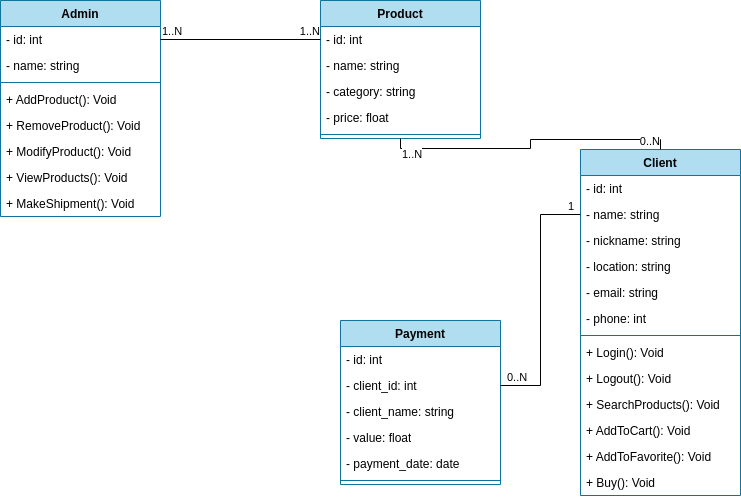

The diagram above was exported from draw.io. Its source (the exported page's mxGraphModel, read from the mxfile embedded in the PNG):
<mxGraphModel dx="1049" dy="524" grid="1" gridSize="10" guides="1" tooltips="1" connect="1" arrows="1" fold="1" page="1" pageScale="1" pageWidth="827" pageHeight="1169" math="0" shadow="0">
  <root>
    <mxCell id="0" />
    <mxCell id="1" parent="0" />
    <mxCell id="9xC8ZvsI6GP-c8dcD0VH-1" value="Client" style="swimlane;fontStyle=1;align=center;verticalAlign=top;childLayout=stackLayout;horizontal=1;startSize=26;horizontalStack=0;resizeParent=1;resizeParentMax=0;resizeLast=0;collapsible=1;marginBottom=0;whiteSpace=wrap;html=1;fillColor=#b1ddf0;strokeColor=#10739e;" parent="1" vertex="1">
      <mxGeometry x="600" y="189" width="160" height="346" as="geometry" />
    </mxCell>
    <mxCell id="9xC8ZvsI6GP-c8dcD0VH-2" value="- id: int" style="text;strokeColor=none;fillColor=none;align=left;verticalAlign=top;spacingLeft=4;spacingRight=4;overflow=hidden;rotatable=0;points=[[0,0.5],[1,0.5]];portConstraint=eastwest;whiteSpace=wrap;html=1;" parent="9xC8ZvsI6GP-c8dcD0VH-1" vertex="1">
      <mxGeometry y="26" width="160" height="26" as="geometry" />
    </mxCell>
    <mxCell id="9xC8ZvsI6GP-c8dcD0VH-26" value="- name: string" style="text;strokeColor=none;fillColor=none;align=left;verticalAlign=top;spacingLeft=4;spacingRight=4;overflow=hidden;rotatable=0;points=[[0,0.5],[1,0.5]];portConstraint=eastwest;whiteSpace=wrap;html=1;" parent="9xC8ZvsI6GP-c8dcD0VH-1" vertex="1">
      <mxGeometry y="52" width="160" height="26" as="geometry" />
    </mxCell>
    <mxCell id="9xC8ZvsI6GP-c8dcD0VH-25" value="- nickname: string" style="text;strokeColor=none;fillColor=none;align=left;verticalAlign=top;spacingLeft=4;spacingRight=4;overflow=hidden;rotatable=0;points=[[0,0.5],[1,0.5]];portConstraint=eastwest;whiteSpace=wrap;html=1;" parent="9xC8ZvsI6GP-c8dcD0VH-1" vertex="1">
      <mxGeometry y="78" width="160" height="26" as="geometry" />
    </mxCell>
    <mxCell id="9xC8ZvsI6GP-c8dcD0VH-29" value="- location: string" style="text;strokeColor=none;fillColor=none;align=left;verticalAlign=top;spacingLeft=4;spacingRight=4;overflow=hidden;rotatable=0;points=[[0,0.5],[1,0.5]];portConstraint=eastwest;whiteSpace=wrap;html=1;" parent="9xC8ZvsI6GP-c8dcD0VH-1" vertex="1">
      <mxGeometry y="104" width="160" height="26" as="geometry" />
    </mxCell>
    <mxCell id="9xC8ZvsI6GP-c8dcD0VH-28" value="- email: string" style="text;strokeColor=none;fillColor=none;align=left;verticalAlign=top;spacingLeft=4;spacingRight=4;overflow=hidden;rotatable=0;points=[[0,0.5],[1,0.5]];portConstraint=eastwest;whiteSpace=wrap;html=1;" parent="9xC8ZvsI6GP-c8dcD0VH-1" vertex="1">
      <mxGeometry y="130" width="160" height="26" as="geometry" />
    </mxCell>
    <mxCell id="9xC8ZvsI6GP-c8dcD0VH-27" value="- phone: int" style="text;strokeColor=none;fillColor=none;align=left;verticalAlign=top;spacingLeft=4;spacingRight=4;overflow=hidden;rotatable=0;points=[[0,0.5],[1,0.5]];portConstraint=eastwest;whiteSpace=wrap;html=1;" parent="9xC8ZvsI6GP-c8dcD0VH-1" vertex="1">
      <mxGeometry y="156" width="160" height="26" as="geometry" />
    </mxCell>
    <mxCell id="9xC8ZvsI6GP-c8dcD0VH-3" value="" style="line;strokeWidth=1;fillColor=none;align=left;verticalAlign=middle;spacingTop=-1;spacingLeft=3;spacingRight=3;rotatable=0;labelPosition=right;points=[];portConstraint=eastwest;strokeColor=inherit;" parent="9xC8ZvsI6GP-c8dcD0VH-1" vertex="1">
      <mxGeometry y="182" width="160" height="8" as="geometry" />
    </mxCell>
    <mxCell id="9xC8ZvsI6GP-c8dcD0VH-4" value="+ Login(): Void" style="text;strokeColor=none;fillColor=none;align=left;verticalAlign=top;spacingLeft=4;spacingRight=4;overflow=hidden;rotatable=0;points=[[0,0.5],[1,0.5]];portConstraint=eastwest;whiteSpace=wrap;html=1;" parent="9xC8ZvsI6GP-c8dcD0VH-1" vertex="1">
      <mxGeometry y="190" width="160" height="26" as="geometry" />
    </mxCell>
    <mxCell id="9xC8ZvsI6GP-c8dcD0VH-32" value="+ Logout(): Void" style="text;strokeColor=none;fillColor=none;align=left;verticalAlign=top;spacingLeft=4;spacingRight=4;overflow=hidden;rotatable=0;points=[[0,0.5],[1,0.5]];portConstraint=eastwest;whiteSpace=wrap;html=1;" parent="9xC8ZvsI6GP-c8dcD0VH-1" vertex="1">
      <mxGeometry y="216" width="160" height="26" as="geometry" />
    </mxCell>
    <mxCell id="9xC8ZvsI6GP-c8dcD0VH-31" value="+ SearchProducts(): Void" style="text;strokeColor=none;fillColor=none;align=left;verticalAlign=top;spacingLeft=4;spacingRight=4;overflow=hidden;rotatable=0;points=[[0,0.5],[1,0.5]];portConstraint=eastwest;whiteSpace=wrap;html=1;" parent="9xC8ZvsI6GP-c8dcD0VH-1" vertex="1">
      <mxGeometry y="242" width="160" height="26" as="geometry" />
    </mxCell>
    <mxCell id="9xC8ZvsI6GP-c8dcD0VH-30" value="+ AddToCart(): Void" style="text;strokeColor=none;fillColor=none;align=left;verticalAlign=top;spacingLeft=4;spacingRight=4;overflow=hidden;rotatable=0;points=[[0,0.5],[1,0.5]];portConstraint=eastwest;whiteSpace=wrap;html=1;" parent="9xC8ZvsI6GP-c8dcD0VH-1" vertex="1">
      <mxGeometry y="268" width="160" height="26" as="geometry" />
    </mxCell>
    <mxCell id="9xC8ZvsI6GP-c8dcD0VH-34" value="+ AddToFavorite(): Void" style="text;strokeColor=none;fillColor=none;align=left;verticalAlign=top;spacingLeft=4;spacingRight=4;overflow=hidden;rotatable=0;points=[[0,0.5],[1,0.5]];portConstraint=eastwest;whiteSpace=wrap;html=1;" parent="9xC8ZvsI6GP-c8dcD0VH-1" vertex="1">
      <mxGeometry y="294" width="160" height="26" as="geometry" />
    </mxCell>
    <mxCell id="9xC8ZvsI6GP-c8dcD0VH-33" value="+ Buy(): Void" style="text;strokeColor=none;fillColor=none;align=left;verticalAlign=top;spacingLeft=4;spacingRight=4;overflow=hidden;rotatable=0;points=[[0,0.5],[1,0.5]];portConstraint=eastwest;whiteSpace=wrap;html=1;" parent="9xC8ZvsI6GP-c8dcD0VH-1" vertex="1">
      <mxGeometry y="320" width="160" height="26" as="geometry" />
    </mxCell>
    <mxCell id="9xC8ZvsI6GP-c8dcD0VH-5" value="Payment" style="swimlane;fontStyle=1;align=center;verticalAlign=top;childLayout=stackLayout;horizontal=1;startSize=26;horizontalStack=0;resizeParent=1;resizeParentMax=0;resizeLast=0;collapsible=1;marginBottom=0;whiteSpace=wrap;html=1;fillColor=#b1ddf0;strokeColor=#10739e;" parent="1" vertex="1">
      <mxGeometry x="360" y="360" width="160" height="164" as="geometry" />
    </mxCell>
    <mxCell id="9xC8ZvsI6GP-c8dcD0VH-6" value="- id: int" style="text;strokeColor=none;fillColor=none;align=left;verticalAlign=top;spacingLeft=4;spacingRight=4;overflow=hidden;rotatable=0;points=[[0,0.5],[1,0.5]];portConstraint=eastwest;whiteSpace=wrap;html=1;" parent="9xC8ZvsI6GP-c8dcD0VH-5" vertex="1">
      <mxGeometry y="26" width="160" height="26" as="geometry" />
    </mxCell>
    <mxCell id="9xC8ZvsI6GP-c8dcD0VH-38" value="- client_id: int" style="text;strokeColor=none;fillColor=none;align=left;verticalAlign=top;spacingLeft=4;spacingRight=4;overflow=hidden;rotatable=0;points=[[0,0.5],[1,0.5]];portConstraint=eastwest;whiteSpace=wrap;html=1;" parent="9xC8ZvsI6GP-c8dcD0VH-5" vertex="1">
      <mxGeometry y="52" width="160" height="26" as="geometry" />
    </mxCell>
    <mxCell id="9xC8ZvsI6GP-c8dcD0VH-37" value="- client_name: string" style="text;strokeColor=none;fillColor=none;align=left;verticalAlign=top;spacingLeft=4;spacingRight=4;overflow=hidden;rotatable=0;points=[[0,0.5],[1,0.5]];portConstraint=eastwest;whiteSpace=wrap;html=1;" parent="9xC8ZvsI6GP-c8dcD0VH-5" vertex="1">
      <mxGeometry y="78" width="160" height="26" as="geometry" />
    </mxCell>
    <mxCell id="9xC8ZvsI6GP-c8dcD0VH-36" value="- value: float" style="text;strokeColor=none;fillColor=none;align=left;verticalAlign=top;spacingLeft=4;spacingRight=4;overflow=hidden;rotatable=0;points=[[0,0.5],[1,0.5]];portConstraint=eastwest;whiteSpace=wrap;html=1;" parent="9xC8ZvsI6GP-c8dcD0VH-5" vertex="1">
      <mxGeometry y="104" width="160" height="26" as="geometry" />
    </mxCell>
    <mxCell id="9xC8ZvsI6GP-c8dcD0VH-35" value="- payment_date: date" style="text;strokeColor=none;fillColor=none;align=left;verticalAlign=top;spacingLeft=4;spacingRight=4;overflow=hidden;rotatable=0;points=[[0,0.5],[1,0.5]];portConstraint=eastwest;whiteSpace=wrap;html=1;" parent="9xC8ZvsI6GP-c8dcD0VH-5" vertex="1">
      <mxGeometry y="130" width="160" height="26" as="geometry" />
    </mxCell>
    <mxCell id="9xC8ZvsI6GP-c8dcD0VH-7" value="" style="line;strokeWidth=1;fillColor=none;align=left;verticalAlign=middle;spacingTop=-1;spacingLeft=3;spacingRight=3;rotatable=0;labelPosition=right;points=[];portConstraint=eastwest;strokeColor=inherit;" parent="9xC8ZvsI6GP-c8dcD0VH-5" vertex="1">
      <mxGeometry y="156" width="160" height="8" as="geometry" />
    </mxCell>
    <mxCell id="9xC8ZvsI6GP-c8dcD0VH-9" value="Product" style="swimlane;fontStyle=1;align=center;verticalAlign=top;childLayout=stackLayout;horizontal=1;startSize=26;horizontalStack=0;resizeParent=1;resizeParentMax=0;resizeLast=0;collapsible=1;marginBottom=0;whiteSpace=wrap;html=1;fillColor=#b1ddf0;strokeColor=#10739e;" parent="1" vertex="1">
      <mxGeometry x="340" y="40" width="160" height="138" as="geometry" />
    </mxCell>
    <mxCell id="9xC8ZvsI6GP-c8dcD0VH-10" value="- id: int" style="text;strokeColor=none;fillColor=none;align=left;verticalAlign=top;spacingLeft=4;spacingRight=4;overflow=hidden;rotatable=0;points=[[0,0.5],[1,0.5]];portConstraint=eastwest;whiteSpace=wrap;html=1;" parent="9xC8ZvsI6GP-c8dcD0VH-9" vertex="1">
      <mxGeometry y="26" width="160" height="26" as="geometry" />
    </mxCell>
    <mxCell id="9xC8ZvsI6GP-c8dcD0VH-24" value="- name: string" style="text;strokeColor=none;fillColor=none;align=left;verticalAlign=top;spacingLeft=4;spacingRight=4;overflow=hidden;rotatable=0;points=[[0,0.5],[1,0.5]];portConstraint=eastwest;whiteSpace=wrap;html=1;" parent="9xC8ZvsI6GP-c8dcD0VH-9" vertex="1">
      <mxGeometry y="52" width="160" height="26" as="geometry" />
    </mxCell>
    <mxCell id="9xC8ZvsI6GP-c8dcD0VH-23" value="- category: string" style="text;strokeColor=none;fillColor=none;align=left;verticalAlign=top;spacingLeft=4;spacingRight=4;overflow=hidden;rotatable=0;points=[[0,0.5],[1,0.5]];portConstraint=eastwest;whiteSpace=wrap;html=1;" parent="9xC8ZvsI6GP-c8dcD0VH-9" vertex="1">
      <mxGeometry y="78" width="160" height="26" as="geometry" />
    </mxCell>
    <mxCell id="9xC8ZvsI6GP-c8dcD0VH-22" value="- price: float" style="text;strokeColor=none;fillColor=none;align=left;verticalAlign=top;spacingLeft=4;spacingRight=4;overflow=hidden;rotatable=0;points=[[0,0.5],[1,0.5]];portConstraint=eastwest;whiteSpace=wrap;html=1;" parent="9xC8ZvsI6GP-c8dcD0VH-9" vertex="1">
      <mxGeometry y="104" width="160" height="26" as="geometry" />
    </mxCell>
    <mxCell id="9xC8ZvsI6GP-c8dcD0VH-11" value="" style="line;strokeWidth=1;fillColor=none;align=left;verticalAlign=middle;spacingTop=-1;spacingLeft=3;spacingRight=3;rotatable=0;labelPosition=right;points=[];portConstraint=eastwest;strokeColor=inherit;" parent="9xC8ZvsI6GP-c8dcD0VH-9" vertex="1">
      <mxGeometry y="130" width="160" height="8" as="geometry" />
    </mxCell>
    <mxCell id="9xC8ZvsI6GP-c8dcD0VH-13" value="&lt;div&gt;Admin&lt;/div&gt;" style="swimlane;fontStyle=1;align=center;verticalAlign=top;childLayout=stackLayout;horizontal=1;startSize=26;horizontalStack=0;resizeParent=1;resizeParentMax=0;resizeLast=0;collapsible=1;marginBottom=0;whiteSpace=wrap;html=1;fillColor=#b1ddf0;strokeColor=#10739e;" parent="1" vertex="1">
      <mxGeometry x="20" y="40" width="160" height="216" as="geometry" />
    </mxCell>
    <mxCell id="9xC8ZvsI6GP-c8dcD0VH-14" value="- id: int" style="text;strokeColor=none;fillColor=none;align=left;verticalAlign=top;spacingLeft=4;spacingRight=4;overflow=hidden;rotatable=0;points=[[0,0.5],[1,0.5]];portConstraint=eastwest;whiteSpace=wrap;html=1;" parent="9xC8ZvsI6GP-c8dcD0VH-13" vertex="1">
      <mxGeometry y="26" width="160" height="26" as="geometry" />
    </mxCell>
    <mxCell id="9xC8ZvsI6GP-c8dcD0VH-17" value="- name: string" style="text;strokeColor=none;fillColor=none;align=left;verticalAlign=top;spacingLeft=4;spacingRight=4;overflow=hidden;rotatable=0;points=[[0,0.5],[1,0.5]];portConstraint=eastwest;whiteSpace=wrap;html=1;" parent="9xC8ZvsI6GP-c8dcD0VH-13" vertex="1">
      <mxGeometry y="52" width="160" height="26" as="geometry" />
    </mxCell>
    <mxCell id="9xC8ZvsI6GP-c8dcD0VH-15" value="" style="line;strokeWidth=1;fillColor=none;align=left;verticalAlign=middle;spacingTop=-1;spacingLeft=3;spacingRight=3;rotatable=0;labelPosition=right;points=[];portConstraint=eastwest;strokeColor=inherit;" parent="9xC8ZvsI6GP-c8dcD0VH-13" vertex="1">
      <mxGeometry y="78" width="160" height="8" as="geometry" />
    </mxCell>
    <mxCell id="9xC8ZvsI6GP-c8dcD0VH-16" value="+ AddProduct(): Void" style="text;strokeColor=none;fillColor=none;align=left;verticalAlign=top;spacingLeft=4;spacingRight=4;overflow=hidden;rotatable=0;points=[[0,0.5],[1,0.5]];portConstraint=eastwest;whiteSpace=wrap;html=1;" parent="9xC8ZvsI6GP-c8dcD0VH-13" vertex="1">
      <mxGeometry y="86" width="160" height="26" as="geometry" />
    </mxCell>
    <mxCell id="9xC8ZvsI6GP-c8dcD0VH-18" value="+ RemoveProduct(): Void" style="text;strokeColor=none;fillColor=none;align=left;verticalAlign=top;spacingLeft=4;spacingRight=4;overflow=hidden;rotatable=0;points=[[0,0.5],[1,0.5]];portConstraint=eastwest;whiteSpace=wrap;html=1;" parent="9xC8ZvsI6GP-c8dcD0VH-13" vertex="1">
      <mxGeometry y="112" width="160" height="26" as="geometry" />
    </mxCell>
    <mxCell id="9xC8ZvsI6GP-c8dcD0VH-21" value="+ ModifyProduct(): Void" style="text;strokeColor=none;fillColor=none;align=left;verticalAlign=top;spacingLeft=4;spacingRight=4;overflow=hidden;rotatable=0;points=[[0,0.5],[1,0.5]];portConstraint=eastwest;whiteSpace=wrap;html=1;" parent="9xC8ZvsI6GP-c8dcD0VH-13" vertex="1">
      <mxGeometry y="138" width="160" height="26" as="geometry" />
    </mxCell>
    <mxCell id="9xC8ZvsI6GP-c8dcD0VH-20" value="+ ViewProducts(): Void" style="text;strokeColor=none;fillColor=none;align=left;verticalAlign=top;spacingLeft=4;spacingRight=4;overflow=hidden;rotatable=0;points=[[0,0.5],[1,0.5]];portConstraint=eastwest;whiteSpace=wrap;html=1;" parent="9xC8ZvsI6GP-c8dcD0VH-13" vertex="1">
      <mxGeometry y="164" width="160" height="26" as="geometry" />
    </mxCell>
    <mxCell id="9xC8ZvsI6GP-c8dcD0VH-19" value="+ MakeShipment(): Void" style="text;strokeColor=none;fillColor=none;align=left;verticalAlign=top;spacingLeft=4;spacingRight=4;overflow=hidden;rotatable=0;points=[[0,0.5],[1,0.5]];portConstraint=eastwest;whiteSpace=wrap;html=1;" parent="9xC8ZvsI6GP-c8dcD0VH-13" vertex="1">
      <mxGeometry y="190" width="160" height="26" as="geometry" />
    </mxCell>
    <mxCell id="9xC8ZvsI6GP-c8dcD0VH-39" value="" style="endArrow=none;html=1;edgeStyle=orthogonalEdgeStyle;rounded=0;exitX=1;exitY=0.5;exitDx=0;exitDy=0;entryX=0;entryY=0.5;entryDx=0;entryDy=0;" parent="1" source="9xC8ZvsI6GP-c8dcD0VH-38" target="9xC8ZvsI6GP-c8dcD0VH-26" edge="1">
      <mxGeometry relative="1" as="geometry">
        <mxPoint x="330" y="330" as="sourcePoint" />
        <mxPoint x="490" y="330" as="targetPoint" />
      </mxGeometry>
    </mxCell>
    <mxCell id="9xC8ZvsI6GP-c8dcD0VH-40" value="0..N" style="edgeLabel;resizable=0;html=1;align=left;verticalAlign=bottom;" parent="9xC8ZvsI6GP-c8dcD0VH-39" connectable="0" vertex="1">
      <mxGeometry x="-1" relative="1" as="geometry">
        <mxPoint x="5" as="offset" />
      </mxGeometry>
    </mxCell>
    <mxCell id="9xC8ZvsI6GP-c8dcD0VH-41" value="1" style="edgeLabel;resizable=0;html=1;align=right;verticalAlign=bottom;" parent="9xC8ZvsI6GP-c8dcD0VH-39" connectable="0" vertex="1">
      <mxGeometry x="1" relative="1" as="geometry">
        <mxPoint x="-6" as="offset" />
      </mxGeometry>
    </mxCell>
    <mxCell id="9xC8ZvsI6GP-c8dcD0VH-42" value="" style="endArrow=none;html=1;edgeStyle=orthogonalEdgeStyle;rounded=0;exitX=0.5;exitY=1;exitDx=0;exitDy=0;entryX=0.5;entryY=0;entryDx=0;entryDy=0;" parent="1" source="9xC8ZvsI6GP-c8dcD0VH-9" target="9xC8ZvsI6GP-c8dcD0VH-1" edge="1">
      <mxGeometry relative="1" as="geometry">
        <mxPoint x="330" y="330" as="sourcePoint" />
        <mxPoint x="490" y="330" as="targetPoint" />
      </mxGeometry>
    </mxCell>
    <mxCell id="9xC8ZvsI6GP-c8dcD0VH-43" value="1..N" style="edgeLabel;resizable=0;html=1;align=left;verticalAlign=bottom;" parent="9xC8ZvsI6GP-c8dcD0VH-42" connectable="0" vertex="1">
      <mxGeometry x="-1" relative="1" as="geometry">
        <mxPoint y="24" as="offset" />
      </mxGeometry>
    </mxCell>
    <mxCell id="9xC8ZvsI6GP-c8dcD0VH-44" value="0..N" style="edgeLabel;resizable=0;html=1;align=right;verticalAlign=bottom;" parent="9xC8ZvsI6GP-c8dcD0VH-42" connectable="0" vertex="1">
      <mxGeometry x="1" relative="1" as="geometry" />
    </mxCell>
    <mxCell id="9xC8ZvsI6GP-c8dcD0VH-45" value="" style="endArrow=none;html=1;edgeStyle=orthogonalEdgeStyle;rounded=0;exitX=1;exitY=0.5;exitDx=0;exitDy=0;entryX=0;entryY=0.5;entryDx=0;entryDy=0;" parent="1" source="9xC8ZvsI6GP-c8dcD0VH-14" target="9xC8ZvsI6GP-c8dcD0VH-10" edge="1">
      <mxGeometry relative="1" as="geometry">
        <mxPoint x="330" y="330" as="sourcePoint" />
        <mxPoint x="490" y="330" as="targetPoint" />
      </mxGeometry>
    </mxCell>
    <mxCell id="9xC8ZvsI6GP-c8dcD0VH-46" value="1..N" style="edgeLabel;resizable=0;html=1;align=left;verticalAlign=bottom;" parent="9xC8ZvsI6GP-c8dcD0VH-45" connectable="0" vertex="1">
      <mxGeometry x="-1" relative="1" as="geometry" />
    </mxCell>
    <mxCell id="9xC8ZvsI6GP-c8dcD0VH-47" value="1..N" style="edgeLabel;resizable=0;html=1;align=right;verticalAlign=bottom;" parent="9xC8ZvsI6GP-c8dcD0VH-45" connectable="0" vertex="1">
      <mxGeometry x="1" relative="1" as="geometry" />
    </mxCell>
  </root>
</mxGraphModel>